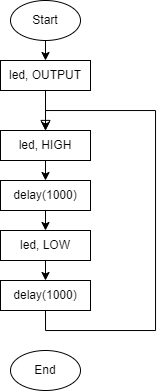

The diagram above was exported from draw.io. Its source (the exported page's mxGraphModel, read from the mxfile embedded in the PNG):
<mxGraphModel dx="813" dy="421" grid="1" gridSize="10" guides="1" tooltips="1" connect="1" arrows="1" fold="1" page="1" pageScale="1" pageWidth="827" pageHeight="1169" math="0" shadow="0">
  <root>
    <mxCell id="WIyWlLk6GJQsqaUBKTNV-0" />
    <mxCell id="WIyWlLk6GJQsqaUBKTNV-1" parent="WIyWlLk6GJQsqaUBKTNV-0" />
    <mxCell id="WIyWlLk6GJQsqaUBKTNV-2" value="" style="rounded=0;html=1;jettySize=auto;orthogonalLoop=1;fontSize=11;endArrow=block;endFill=0;endSize=8;strokeWidth=1;shadow=0;labelBackgroundColor=none;edgeStyle=orthogonalEdgeStyle;" parent="WIyWlLk6GJQsqaUBKTNV-1" edge="1">
      <mxGeometry relative="1" as="geometry">
        <mxPoint x="220" y="120" as="sourcePoint" />
        <mxPoint x="220" y="160" as="targetPoint" />
      </mxGeometry>
    </mxCell>
    <mxCell id="RDa_fuzk7HwcF_BavS7W-2" style="edgeStyle=orthogonalEdgeStyle;rounded=0;orthogonalLoop=1;jettySize=auto;html=1;exitX=0.5;exitY=1;exitDx=0;exitDy=0;entryX=0.5;entryY=0;entryDx=0;entryDy=0;" edge="1" parent="WIyWlLk6GJQsqaUBKTNV-1" source="RDa_fuzk7HwcF_BavS7W-0" target="RDa_fuzk7HwcF_BavS7W-1">
      <mxGeometry relative="1" as="geometry" />
    </mxCell>
    <mxCell id="RDa_fuzk7HwcF_BavS7W-0" value="Start" style="ellipse;whiteSpace=wrap;html=1;" vertex="1" parent="WIyWlLk6GJQsqaUBKTNV-1">
      <mxGeometry x="185" y="30" width="70" height="40" as="geometry" />
    </mxCell>
    <mxCell id="RDa_fuzk7HwcF_BavS7W-1" value="led, OUTPUT" style="rounded=0;whiteSpace=wrap;html=1;" vertex="1" parent="WIyWlLk6GJQsqaUBKTNV-1">
      <mxGeometry x="175" y="90" width="90" height="30" as="geometry" />
    </mxCell>
    <mxCell id="RDa_fuzk7HwcF_BavS7W-6" style="edgeStyle=orthogonalEdgeStyle;rounded=0;orthogonalLoop=1;jettySize=auto;html=1;exitX=0.5;exitY=1;exitDx=0;exitDy=0;entryX=0.5;entryY=0;entryDx=0;entryDy=0;" edge="1" parent="WIyWlLk6GJQsqaUBKTNV-1" source="RDa_fuzk7HwcF_BavS7W-3" target="RDa_fuzk7HwcF_BavS7W-5">
      <mxGeometry relative="1" as="geometry" />
    </mxCell>
    <mxCell id="RDa_fuzk7HwcF_BavS7W-3" value="led, HIGH" style="rounded=0;whiteSpace=wrap;html=1;" vertex="1" parent="WIyWlLk6GJQsqaUBKTNV-1">
      <mxGeometry x="175" y="160" width="90" height="30" as="geometry" />
    </mxCell>
    <mxCell id="RDa_fuzk7HwcF_BavS7W-8" style="edgeStyle=orthogonalEdgeStyle;rounded=0;orthogonalLoop=1;jettySize=auto;html=1;exitX=0.5;exitY=1;exitDx=0;exitDy=0;entryX=0.5;entryY=0;entryDx=0;entryDy=0;" edge="1" parent="WIyWlLk6GJQsqaUBKTNV-1" source="RDa_fuzk7HwcF_BavS7W-5" target="RDa_fuzk7HwcF_BavS7W-7">
      <mxGeometry relative="1" as="geometry" />
    </mxCell>
    <mxCell id="RDa_fuzk7HwcF_BavS7W-5" value="delay(1000)" style="rounded=0;whiteSpace=wrap;html=1;" vertex="1" parent="WIyWlLk6GJQsqaUBKTNV-1">
      <mxGeometry x="175" y="210" width="90" height="30" as="geometry" />
    </mxCell>
    <mxCell id="RDa_fuzk7HwcF_BavS7W-10" style="edgeStyle=orthogonalEdgeStyle;rounded=0;orthogonalLoop=1;jettySize=auto;html=1;exitX=0.5;exitY=1;exitDx=0;exitDy=0;entryX=0.5;entryY=0;entryDx=0;entryDy=0;" edge="1" parent="WIyWlLk6GJQsqaUBKTNV-1" source="RDa_fuzk7HwcF_BavS7W-7" target="RDa_fuzk7HwcF_BavS7W-9">
      <mxGeometry relative="1" as="geometry" />
    </mxCell>
    <mxCell id="RDa_fuzk7HwcF_BavS7W-7" value="led, LOW" style="rounded=0;whiteSpace=wrap;html=1;" vertex="1" parent="WIyWlLk6GJQsqaUBKTNV-1">
      <mxGeometry x="175" y="260" width="90" height="30" as="geometry" />
    </mxCell>
    <mxCell id="RDa_fuzk7HwcF_BavS7W-12" style="edgeStyle=orthogonalEdgeStyle;rounded=0;orthogonalLoop=1;jettySize=auto;html=1;exitX=0.5;exitY=1;exitDx=0;exitDy=0;entryX=0.5;entryY=0;entryDx=0;entryDy=0;" edge="1" parent="WIyWlLk6GJQsqaUBKTNV-1" source="RDa_fuzk7HwcF_BavS7W-9">
      <mxGeometry relative="1" as="geometry">
        <mxPoint x="220" y="160" as="targetPoint" />
        <Array as="points">
          <mxPoint x="220" y="360" />
          <mxPoint x="330" y="360" />
          <mxPoint x="330" y="140" />
          <mxPoint x="220" y="140" />
        </Array>
      </mxGeometry>
    </mxCell>
    <mxCell id="RDa_fuzk7HwcF_BavS7W-9" value="delay(1000)" style="rounded=0;whiteSpace=wrap;html=1;" vertex="1" parent="WIyWlLk6GJQsqaUBKTNV-1">
      <mxGeometry x="175" y="310" width="90" height="30" as="geometry" />
    </mxCell>
    <mxCell id="RDa_fuzk7HwcF_BavS7W-11" value="End" style="ellipse;whiteSpace=wrap;html=1;" vertex="1" parent="WIyWlLk6GJQsqaUBKTNV-1">
      <mxGeometry x="185" y="380" width="70" height="40" as="geometry" />
    </mxCell>
  </root>
</mxGraphModel>